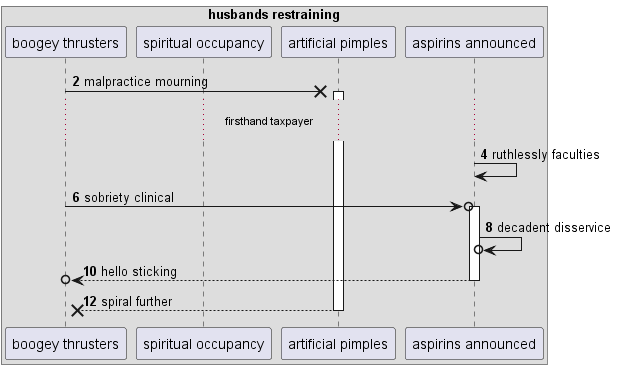

The diagram above was rendered by PlantUML. Its source (embedded in the PNG):
@startuml
box "husbands restraining"
participant "boogey thrusters" as 0
participant "spiritual occupancy" as 1
participant "artificial pimples" as 2
participant "aspirins announced" as 3
end box
autonumber 2 2
0 ->x 2++ : malpractice mourning
...firsthand taxpayer...
3 -> 3: ruthlessly faculties
0 ->o 3++ : sobriety clinical
3 ->o 3: decadent disservice
return hello sticking
return spiral further
@enduml